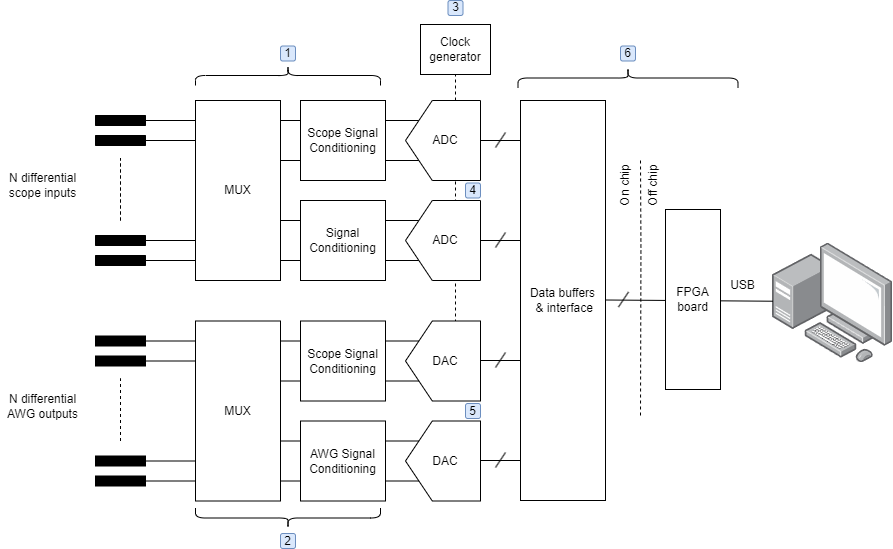

The diagram above was exported from draw.io. Its source (the exported page's mxGraphModel, read from the mxfile embedded in the PNG):
<mxGraphModel dx="1217" dy="872" grid="1" gridSize="5" guides="1" tooltips="1" connect="1" arrows="1" fold="1" page="1" pageScale="1" pageWidth="1100" pageHeight="850" math="0" shadow="0">
  <root>
    <mxCell id="0" />
    <mxCell id="1" parent="0" />
    <mxCell id="Nc_HGjx9WbEbmp0XStJa-48" value="" style="endArrow=none;dashed=1;html=1;rounded=0;" edge="1" parent="1">
      <mxGeometry width="50" height="50" relative="1" as="geometry">
        <mxPoint x="539" y="500" as="sourcePoint" />
        <mxPoint x="539" y="170" as="targetPoint" />
        <Array as="points">
          <mxPoint x="539" y="270" />
        </Array>
      </mxGeometry>
    </mxCell>
    <mxCell id="Nc_HGjx9WbEbmp0XStJa-21" value="" style="endArrow=none;html=1;rounded=0;" edge="1" parent="1">
      <mxGeometry width="50" height="50" relative="1" as="geometry">
        <mxPoint x="364" y="260" as="sourcePoint" />
        <mxPoint x="504" y="260" as="targetPoint" />
      </mxGeometry>
    </mxCell>
    <mxCell id="Nc_HGjx9WbEbmp0XStJa-20" value="" style="endArrow=none;html=1;rounded=0;" edge="1" parent="1">
      <mxGeometry width="50" height="50" relative="1" as="geometry">
        <mxPoint x="364" y="220" as="sourcePoint" />
        <mxPoint x="504" y="220" as="targetPoint" />
      </mxGeometry>
    </mxCell>
    <mxCell id="Nc_HGjx9WbEbmp0XStJa-2" value="" style="verticalLabelPosition=bottom;shadow=0;dashed=0;align=center;html=1;verticalAlign=top;shape=mxgraph.electrical.abstract.dac;rotation=-180;" vertex="1" parent="1">
      <mxGeometry x="489" y="200" width="75" height="80" as="geometry" />
    </mxCell>
    <mxCell id="Nc_HGjx9WbEbmp0XStJa-3" value="" style="verticalLabelPosition=bottom;shadow=0;dashed=0;align=center;fillColor=strokeColor;html=1;verticalAlign=top;strokeWidth=1;shape=mxgraph.electrical.miscellaneous.mf_contact_2;rotation=-180;" vertex="1" parent="1">
      <mxGeometry x="179" y="215" width="100" height="10" as="geometry" />
    </mxCell>
    <mxCell id="Nc_HGjx9WbEbmp0XStJa-4" value="" style="verticalLabelPosition=bottom;shadow=0;dashed=0;align=center;fillColor=strokeColor;html=1;verticalAlign=top;strokeWidth=1;shape=mxgraph.electrical.miscellaneous.mf_contact_2;rotation=-180;" vertex="1" parent="1">
      <mxGeometry x="179" y="235" width="100" height="10" as="geometry" />
    </mxCell>
    <mxCell id="Nc_HGjx9WbEbmp0XStJa-12" value="MUX" style="rounded=0;whiteSpace=wrap;html=1;" vertex="1" parent="1">
      <mxGeometry x="279" y="200" width="85" height="180" as="geometry" />
    </mxCell>
    <mxCell id="Nc_HGjx9WbEbmp0XStJa-13" value="Scope Signal Conditioning" style="rounded=0;whiteSpace=wrap;html=1;" vertex="1" parent="1">
      <mxGeometry x="384" y="200" width="85" height="80" as="geometry" />
    </mxCell>
    <mxCell id="Nc_HGjx9WbEbmp0XStJa-15" value="N differential scope inputs" style="text;html=1;strokeColor=none;fillColor=none;align=center;verticalAlign=middle;whiteSpace=wrap;rounded=0;" vertex="1" parent="1">
      <mxGeometry x="84" y="270" width="85" height="30" as="geometry" />
    </mxCell>
    <mxCell id="Nc_HGjx9WbEbmp0XStJa-17" value="" style="verticalLabelPosition=bottom;shadow=0;dashed=0;align=center;fillColor=strokeColor;html=1;verticalAlign=top;strokeWidth=1;shape=mxgraph.electrical.miscellaneous.mf_contact_2;rotation=-180;" vertex="1" parent="1">
      <mxGeometry x="179" y="335" width="100" height="10" as="geometry" />
    </mxCell>
    <mxCell id="Nc_HGjx9WbEbmp0XStJa-18" value="" style="verticalLabelPosition=bottom;shadow=0;dashed=0;align=center;fillColor=strokeColor;html=1;verticalAlign=top;strokeWidth=1;shape=mxgraph.electrical.miscellaneous.mf_contact_2;rotation=-180;" vertex="1" parent="1">
      <mxGeometry x="179" y="355" width="100" height="10" as="geometry" />
    </mxCell>
    <mxCell id="Nc_HGjx9WbEbmp0XStJa-19" value="" style="endArrow=none;dashed=1;html=1;rounded=0;" edge="1" parent="1">
      <mxGeometry width="50" height="50" relative="1" as="geometry">
        <mxPoint x="204" y="320" as="sourcePoint" />
        <mxPoint x="204" y="257.5" as="targetPoint" />
      </mxGeometry>
    </mxCell>
    <mxCell id="Nc_HGjx9WbEbmp0XStJa-22" value="ADC" style="text;html=1;strokeColor=none;fillColor=none;align=center;verticalAlign=middle;whiteSpace=wrap;rounded=0;" vertex="1" parent="1">
      <mxGeometry x="499" y="225" width="60" height="30" as="geometry" />
    </mxCell>
    <mxCell id="Nc_HGjx9WbEbmp0XStJa-23" value="" style="endArrow=none;html=1;rounded=0;" edge="1" parent="1">
      <mxGeometry width="50" height="50" relative="1" as="geometry">
        <mxPoint x="364" y="360" as="sourcePoint" />
        <mxPoint x="504" y="360" as="targetPoint" />
      </mxGeometry>
    </mxCell>
    <mxCell id="Nc_HGjx9WbEbmp0XStJa-24" value="" style="endArrow=none;html=1;rounded=0;" edge="1" parent="1">
      <mxGeometry width="50" height="50" relative="1" as="geometry">
        <mxPoint x="364" y="320" as="sourcePoint" />
        <mxPoint x="504" y="320" as="targetPoint" />
      </mxGeometry>
    </mxCell>
    <mxCell id="Nc_HGjx9WbEbmp0XStJa-25" value="" style="verticalLabelPosition=bottom;shadow=0;dashed=0;align=center;html=1;verticalAlign=top;shape=mxgraph.electrical.abstract.dac;rotation=-180;" vertex="1" parent="1">
      <mxGeometry x="489" y="300" width="75" height="80" as="geometry" />
    </mxCell>
    <mxCell id="Nc_HGjx9WbEbmp0XStJa-26" value="Signal Conditioning" style="rounded=0;whiteSpace=wrap;html=1;" vertex="1" parent="1">
      <mxGeometry x="384" y="300" width="85" height="80" as="geometry" />
    </mxCell>
    <mxCell id="Nc_HGjx9WbEbmp0XStJa-27" value="ADC" style="text;html=1;strokeColor=none;fillColor=none;align=center;verticalAlign=middle;whiteSpace=wrap;rounded=0;" vertex="1" parent="1">
      <mxGeometry x="499" y="325" width="60" height="30" as="geometry" />
    </mxCell>
    <mxCell id="Nc_HGjx9WbEbmp0XStJa-28" value="" style="endArrow=none;html=1;rounded=0;" edge="1" parent="1">
      <mxGeometry width="50" height="50" relative="1" as="geometry">
        <mxPoint x="564" y="240" as="sourcePoint" />
        <mxPoint x="624" y="240" as="targetPoint" />
      </mxGeometry>
    </mxCell>
    <mxCell id="Nc_HGjx9WbEbmp0XStJa-32" value="" style="endArrow=none;html=1;rounded=0;" edge="1" parent="1">
      <mxGeometry width="50" height="50" relative="1" as="geometry">
        <mxPoint x="579" y="247" as="sourcePoint" />
        <mxPoint x="589" y="232" as="targetPoint" />
      </mxGeometry>
    </mxCell>
    <mxCell id="Nc_HGjx9WbEbmp0XStJa-33" value="" style="endArrow=none;html=1;rounded=0;" edge="1" parent="1">
      <mxGeometry width="50" height="50" relative="1" as="geometry">
        <mxPoint x="564" y="340" as="sourcePoint" />
        <mxPoint x="624" y="340" as="targetPoint" />
      </mxGeometry>
    </mxCell>
    <mxCell id="Nc_HGjx9WbEbmp0XStJa-37" value="" style="endArrow=none;html=1;rounded=0;" edge="1" parent="1">
      <mxGeometry width="50" height="50" relative="1" as="geometry">
        <mxPoint x="579" y="347" as="sourcePoint" />
        <mxPoint x="589" y="332" as="targetPoint" />
      </mxGeometry>
    </mxCell>
    <mxCell id="Nc_HGjx9WbEbmp0XStJa-38" value="" style="points=[];aspect=fixed;html=1;align=center;shadow=0;dashed=0;image;image=img/lib/allied_telesis/computer_and_terminals/Personal_Computer_with_Server.svg;" vertex="1" parent="1">
      <mxGeometry x="856" y="342.5" width="120" height="120" as="geometry" />
    </mxCell>
    <mxCell id="Nc_HGjx9WbEbmp0XStJa-39" value="" style="endArrow=none;html=1;rounded=0;entryX=0.85;entryY=1.024;entryDx=0;entryDy=0;entryPerimeter=0;" edge="1" parent="1" target="Nc_HGjx9WbEbmp0XStJa-42">
      <mxGeometry width="50" height="50" relative="1" as="geometry">
        <mxPoint x="689" y="399.5" as="sourcePoint" />
        <mxPoint x="839" y="400" as="targetPoint" />
      </mxGeometry>
    </mxCell>
    <mxCell id="Nc_HGjx9WbEbmp0XStJa-40" value="" style="endArrow=none;html=1;rounded=0;" edge="1" parent="1">
      <mxGeometry width="50" height="50" relative="1" as="geometry">
        <mxPoint x="702" y="406.5" as="sourcePoint" />
        <mxPoint x="712" y="391.5" as="targetPoint" />
      </mxGeometry>
    </mxCell>
    <mxCell id="Nc_HGjx9WbEbmp0XStJa-41" value="FPGA board" style="rounded=0;whiteSpace=wrap;html=1;" vertex="1" parent="1">
      <mxGeometry x="749" y="309" width="55" height="180" as="geometry" />
    </mxCell>
    <mxCell id="Nc_HGjx9WbEbmp0XStJa-42" value="USB" style="text;html=1;strokeColor=none;fillColor=none;align=center;verticalAlign=middle;whiteSpace=wrap;rounded=0;" vertex="1" parent="1">
      <mxGeometry x="784" y="370" width="85" height="30" as="geometry" />
    </mxCell>
    <mxCell id="Nc_HGjx9WbEbmp0XStJa-43" value="" style="endArrow=none;dashed=1;html=1;rounded=0;" edge="1" parent="1">
      <mxGeometry width="50" height="50" relative="1" as="geometry">
        <mxPoint x="204" y="320" as="sourcePoint" />
        <mxPoint x="204" y="257.5" as="targetPoint" />
        <Array as="points">
          <mxPoint x="204" y="285" />
        </Array>
      </mxGeometry>
    </mxCell>
    <mxCell id="Nc_HGjx9WbEbmp0XStJa-45" value="On chip" style="text;html=1;strokeColor=none;fillColor=none;align=center;verticalAlign=middle;whiteSpace=wrap;rounded=0;rotation=-90;" vertex="1" parent="1">
      <mxGeometry x="666" y="270" width="85" height="30" as="geometry" />
    </mxCell>
    <mxCell id="Nc_HGjx9WbEbmp0XStJa-47" value="Clock generator" style="rounded=0;whiteSpace=wrap;html=1;" vertex="1" parent="1">
      <mxGeometry x="504" y="124" width="70" height="50" as="geometry" />
    </mxCell>
    <mxCell id="Nc_HGjx9WbEbmp0XStJa-51" value="1" style="text;html=1;strokeColor=#6c8ebf;fillColor=#dae8fc;align=center;verticalAlign=middle;whiteSpace=wrap;rounded=1;" vertex="1" parent="1">
      <mxGeometry x="364" y="145.5" width="15" height="15" as="geometry" />
    </mxCell>
    <mxCell id="Nc_HGjx9WbEbmp0XStJa-54" value="" style="shape=curlyBracket;whiteSpace=wrap;html=1;rounded=1;labelPosition=left;verticalLabelPosition=middle;align=right;verticalAlign=middle;strokeColor=default;rotation=90;" vertex="1" parent="1">
      <mxGeometry x="361.5" y="82.5" width="20" height="185" as="geometry" />
    </mxCell>
    <mxCell id="Nc_HGjx9WbEbmp0XStJa-55" value="4" style="text;html=1;strokeColor=#6c8ebf;fillColor=#dae8fc;align=center;verticalAlign=middle;whiteSpace=wrap;rounded=1;" vertex="1" parent="1">
      <mxGeometry x="549" y="282.5" width="15" height="15" as="geometry" />
    </mxCell>
    <mxCell id="Nc_HGjx9WbEbmp0XStJa-56" value="3" style="text;html=1;strokeColor=#6c8ebf;fillColor=#dae8fc;align=center;verticalAlign=middle;whiteSpace=wrap;rounded=1;" vertex="1" parent="1">
      <mxGeometry x="531.5" y="100" width="15" height="15" as="geometry" />
    </mxCell>
    <mxCell id="Nc_HGjx9WbEbmp0XStJa-57" value="" style="endArrow=none;html=1;rounded=0;" edge="1" parent="1">
      <mxGeometry width="50" height="50" relative="1" as="geometry">
        <mxPoint x="364" y="480.5" as="sourcePoint" />
        <mxPoint x="504" y="480.5" as="targetPoint" />
      </mxGeometry>
    </mxCell>
    <mxCell id="Nc_HGjx9WbEbmp0XStJa-58" value="" style="endArrow=none;html=1;rounded=0;" edge="1" parent="1">
      <mxGeometry width="50" height="50" relative="1" as="geometry">
        <mxPoint x="364" y="440.5" as="sourcePoint" />
        <mxPoint x="504" y="440.5" as="targetPoint" />
      </mxGeometry>
    </mxCell>
    <mxCell id="Nc_HGjx9WbEbmp0XStJa-60" value="" style="verticalLabelPosition=bottom;shadow=0;dashed=0;align=center;html=1;verticalAlign=top;shape=mxgraph.electrical.abstract.dac;rotation=-180;" vertex="1" parent="1">
      <mxGeometry x="489" y="420.5" width="75" height="80" as="geometry" />
    </mxCell>
    <mxCell id="Nc_HGjx9WbEbmp0XStJa-61" value="" style="verticalLabelPosition=bottom;shadow=0;dashed=0;align=center;fillColor=strokeColor;html=1;verticalAlign=top;strokeWidth=1;shape=mxgraph.electrical.miscellaneous.mf_contact_2;rotation=-180;" vertex="1" parent="1">
      <mxGeometry x="179" y="435.5" width="100" height="10" as="geometry" />
    </mxCell>
    <mxCell id="Nc_HGjx9WbEbmp0XStJa-62" value="" style="verticalLabelPosition=bottom;shadow=0;dashed=0;align=center;fillColor=strokeColor;html=1;verticalAlign=top;strokeWidth=1;shape=mxgraph.electrical.miscellaneous.mf_contact_2;rotation=-180;" vertex="1" parent="1">
      <mxGeometry x="179" y="455.5" width="100" height="10" as="geometry" />
    </mxCell>
    <mxCell id="Nc_HGjx9WbEbmp0XStJa-63" value="MUX" style="rounded=0;whiteSpace=wrap;html=1;" vertex="1" parent="1">
      <mxGeometry x="279" y="420.5" width="85" height="180" as="geometry" />
    </mxCell>
    <mxCell id="Nc_HGjx9WbEbmp0XStJa-64" value="Scope Signal Conditioning" style="rounded=0;whiteSpace=wrap;html=1;" vertex="1" parent="1">
      <mxGeometry x="384" y="420.5" width="85" height="80" as="geometry" />
    </mxCell>
    <mxCell id="Nc_HGjx9WbEbmp0XStJa-65" value="N differential AWG outputs" style="text;html=1;strokeColor=none;fillColor=none;align=center;verticalAlign=middle;whiteSpace=wrap;rounded=0;" vertex="1" parent="1">
      <mxGeometry x="84" y="490.5" width="85" height="30" as="geometry" />
    </mxCell>
    <mxCell id="Nc_HGjx9WbEbmp0XStJa-66" value="" style="verticalLabelPosition=bottom;shadow=0;dashed=0;align=center;fillColor=strokeColor;html=1;verticalAlign=top;strokeWidth=1;shape=mxgraph.electrical.miscellaneous.mf_contact_2;rotation=-180;" vertex="1" parent="1">
      <mxGeometry x="179" y="555.5" width="100" height="10" as="geometry" />
    </mxCell>
    <mxCell id="Nc_HGjx9WbEbmp0XStJa-67" value="" style="verticalLabelPosition=bottom;shadow=0;dashed=0;align=center;fillColor=strokeColor;html=1;verticalAlign=top;strokeWidth=1;shape=mxgraph.electrical.miscellaneous.mf_contact_2;rotation=-180;" vertex="1" parent="1">
      <mxGeometry x="179" y="575.5" width="100" height="10" as="geometry" />
    </mxCell>
    <mxCell id="Nc_HGjx9WbEbmp0XStJa-68" value="" style="endArrow=none;dashed=1;html=1;rounded=0;" edge="1" parent="1">
      <mxGeometry width="50" height="50" relative="1" as="geometry">
        <mxPoint x="204" y="540.5" as="sourcePoint" />
        <mxPoint x="204" y="478" as="targetPoint" />
      </mxGeometry>
    </mxCell>
    <mxCell id="Nc_HGjx9WbEbmp0XStJa-69" value="DAC" style="text;html=1;strokeColor=none;fillColor=none;align=center;verticalAlign=middle;whiteSpace=wrap;rounded=0;" vertex="1" parent="1">
      <mxGeometry x="499" y="445.5" width="60" height="30" as="geometry" />
    </mxCell>
    <mxCell id="Nc_HGjx9WbEbmp0XStJa-70" value="" style="endArrow=none;html=1;rounded=0;" edge="1" parent="1">
      <mxGeometry width="50" height="50" relative="1" as="geometry">
        <mxPoint x="364" y="580.5" as="sourcePoint" />
        <mxPoint x="504" y="580.5" as="targetPoint" />
      </mxGeometry>
    </mxCell>
    <mxCell id="Nc_HGjx9WbEbmp0XStJa-71" value="" style="endArrow=none;html=1;rounded=0;" edge="1" parent="1">
      <mxGeometry width="50" height="50" relative="1" as="geometry">
        <mxPoint x="364" y="540.5" as="sourcePoint" />
        <mxPoint x="504" y="540.5" as="targetPoint" />
      </mxGeometry>
    </mxCell>
    <mxCell id="Nc_HGjx9WbEbmp0XStJa-72" value="" style="verticalLabelPosition=bottom;shadow=0;dashed=0;align=center;html=1;verticalAlign=top;shape=mxgraph.electrical.abstract.dac;rotation=-180;" vertex="1" parent="1">
      <mxGeometry x="489" y="520.5" width="75" height="80" as="geometry" />
    </mxCell>
    <mxCell id="Nc_HGjx9WbEbmp0XStJa-73" value="AWG Signal Conditioning" style="rounded=0;whiteSpace=wrap;html=1;" vertex="1" parent="1">
      <mxGeometry x="384" y="520.5" width="85" height="80" as="geometry" />
    </mxCell>
    <mxCell id="Nc_HGjx9WbEbmp0XStJa-74" value="DAC" style="text;html=1;strokeColor=none;fillColor=none;align=center;verticalAlign=middle;whiteSpace=wrap;rounded=0;" vertex="1" parent="1">
      <mxGeometry x="499" y="545.5" width="60" height="30" as="geometry" />
    </mxCell>
    <mxCell id="Nc_HGjx9WbEbmp0XStJa-77" value="" style="endArrow=none;dashed=1;html=1;rounded=0;" edge="1" parent="1">
      <mxGeometry width="50" height="50" relative="1" as="geometry">
        <mxPoint x="204" y="540.5" as="sourcePoint" />
        <mxPoint x="204" y="478" as="targetPoint" />
        <Array as="points">
          <mxPoint x="204" y="505.5" />
        </Array>
      </mxGeometry>
    </mxCell>
    <mxCell id="Nc_HGjx9WbEbmp0XStJa-79" value="2" style="text;html=1;strokeColor=#6c8ebf;fillColor=#dae8fc;align=center;verticalAlign=middle;whiteSpace=wrap;rounded=1;" vertex="1" parent="1">
      <mxGeometry x="364" y="633" width="15" height="15" as="geometry" />
    </mxCell>
    <mxCell id="Nc_HGjx9WbEbmp0XStJa-80" value="" style="shape=curlyBracket;whiteSpace=wrap;html=1;rounded=1;labelPosition=left;verticalLabelPosition=middle;align=right;verticalAlign=middle;strokeColor=default;rotation=90;flipH=1;" vertex="1" parent="1">
      <mxGeometry x="361.5" y="525" width="20" height="185" as="geometry" />
    </mxCell>
    <mxCell id="Nc_HGjx9WbEbmp0XStJa-81" value="5" style="text;html=1;strokeColor=#6c8ebf;fillColor=#dae8fc;align=center;verticalAlign=middle;whiteSpace=wrap;rounded=1;" vertex="1" parent="1">
      <mxGeometry x="549" y="503" width="15" height="15" as="geometry" />
    </mxCell>
    <mxCell id="Nc_HGjx9WbEbmp0XStJa-85" value="" style="endArrow=none;html=1;rounded=0;" edge="1" parent="1">
      <mxGeometry width="50" height="50" relative="1" as="geometry">
        <mxPoint x="564" y="460" as="sourcePoint" />
        <mxPoint x="624" y="460" as="targetPoint" />
      </mxGeometry>
    </mxCell>
    <mxCell id="Nc_HGjx9WbEbmp0XStJa-86" value="" style="endArrow=none;html=1;rounded=0;" edge="1" parent="1">
      <mxGeometry width="50" height="50" relative="1" as="geometry">
        <mxPoint x="579" y="467" as="sourcePoint" />
        <mxPoint x="589" y="452" as="targetPoint" />
      </mxGeometry>
    </mxCell>
    <mxCell id="Nc_HGjx9WbEbmp0XStJa-87" value="" style="endArrow=none;html=1;rounded=0;" edge="1" parent="1">
      <mxGeometry width="50" height="50" relative="1" as="geometry">
        <mxPoint x="564" y="560" as="sourcePoint" />
        <mxPoint x="624" y="560" as="targetPoint" />
      </mxGeometry>
    </mxCell>
    <mxCell id="Nc_HGjx9WbEbmp0XStJa-88" value="" style="endArrow=none;html=1;rounded=0;" edge="1" parent="1">
      <mxGeometry width="50" height="50" relative="1" as="geometry">
        <mxPoint x="579" y="567" as="sourcePoint" />
        <mxPoint x="589" y="552" as="targetPoint" />
      </mxGeometry>
    </mxCell>
    <mxCell id="Nc_HGjx9WbEbmp0XStJa-35" value="Data buffers&lt;br&gt;&amp;nbsp;&amp;amp; interface" style="rounded=0;whiteSpace=wrap;html=1;" vertex="1" parent="1">
      <mxGeometry x="604" y="200" width="85" height="400" as="geometry" />
    </mxCell>
    <mxCell id="Nc_HGjx9WbEbmp0XStJa-90" value="6" style="text;html=1;strokeColor=#6c8ebf;fillColor=#dae8fc;align=center;verticalAlign=middle;whiteSpace=wrap;rounded=1;" vertex="1" parent="1">
      <mxGeometry x="704" y="145.5" width="15" height="15" as="geometry" />
    </mxCell>
    <mxCell id="Nc_HGjx9WbEbmp0XStJa-91" value="" style="shape=curlyBracket;whiteSpace=wrap;html=1;rounded=1;labelPosition=left;verticalLabelPosition=middle;align=right;verticalAlign=middle;strokeColor=default;rotation=90;" vertex="1" parent="1">
      <mxGeometry x="701.5" y="67.5" width="20" height="220" as="geometry" />
    </mxCell>
    <mxCell id="Nc_HGjx9WbEbmp0XStJa-92" value="" style="endArrow=none;dashed=1;html=1;rounded=0;" edge="1" parent="1">
      <mxGeometry width="50" height="50" relative="1" as="geometry">
        <mxPoint x="724" y="515" as="sourcePoint" />
        <mxPoint x="724" y="260" as="targetPoint" />
        <Array as="points">
          <mxPoint x="724.43" y="347.5" />
        </Array>
      </mxGeometry>
    </mxCell>
    <mxCell id="Nc_HGjx9WbEbmp0XStJa-94" value="Off chip" style="text;html=1;strokeColor=none;fillColor=none;align=center;verticalAlign=middle;whiteSpace=wrap;rounded=0;rotation=-90;" vertex="1" parent="1">
      <mxGeometry x="694" y="270" width="85" height="30" as="geometry" />
    </mxCell>
  </root>
</mxGraphModel>